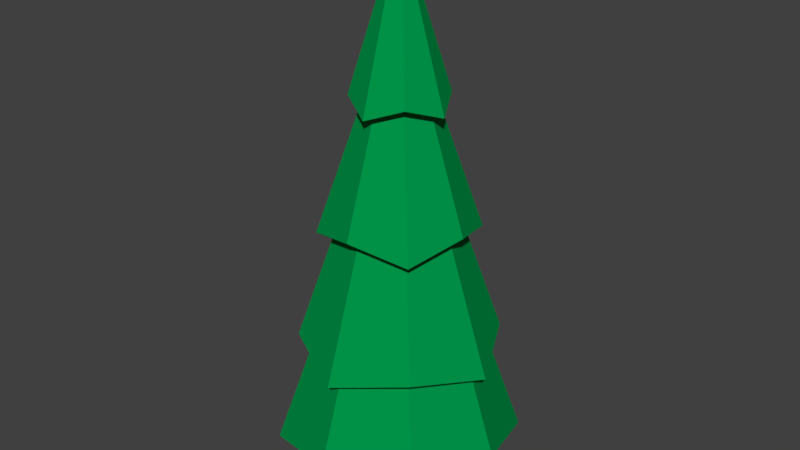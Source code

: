 # Source: Spruce.blend  (saved by Blender 2.79.0; exported with 4.5.12 LTS)
import bpy
from mathutils import Matrix  # noqa: F401  (used for matrix-valued properties, if any)

bpy.ops.wm.read_factory_settings(use_empty=True)
scene = bpy.context.scene
scene.name = 'Scene'

# ---- collections
col_collection_1 = bpy.data.collections.new('Collection 1'); scene.collection.children.link(col_collection_1)

# ---- materials (node trees are filled in below, after node groups)
mat_material_001 = bpy.data.materials.new('Material.001')
mat_material_001.alpha_threshold = 0.0
mat_material_001.roughness = 0.5
mat_material_002 = bpy.data.materials.new('Material.002')
mat_material_002.alpha_threshold = 0.0
mat_material_002.roughness = 0.5

# ---- material node trees
mat_material_001.use_nodes = True; mat_material_001.node_tree.nodes.clear()
_N = mat_material_001.node_tree.nodes; _L = mat_material_001.node_tree.links
n0 = _N.new('ShaderNodeOutputMaterial'); n0.name = 'Material Output'; n0.location = (300, 300)
n1 = _N.new('ShaderNodeBsdfDiffuse'); n1.name = 'Diffuse BSDF'; n1.location = (10, 300)
n1.inputs[0].default_value = (0.0, 0.3108, 0.06859, 1.0)
_L.new(n1.outputs[0], n0.inputs[0])
n0.is_active_output = True
mat_material_002.use_nodes = True; mat_material_002.node_tree.nodes.clear()
_N = mat_material_002.node_tree.nodes; _L = mat_material_002.node_tree.links
n0 = _N.new('ShaderNodeOutputMaterial'); n0.name = 'Material Output'; n0.location = (300, 300)
n1 = _N.new('ShaderNodeBsdfDiffuse'); n1.name = 'Diffuse BSDF'; n1.location = (10, 300)
n1.inputs[0].default_value = (0.05497, 0.0131, 0.003062, 1.0)
_L.new(n1.outputs[0], n0.inputs[0])
n0.is_active_output = True

# ---- world
world_world = bpy.data.worlds.new('World'); scene.world = world_world
world_world.color = (0.05088, 0.05088, 0.05088)
world_world.use_sun_shadow = False
world_world.sun_shadow_jitter_overblur = 0.0
world_world.cycles.sampling_method = 'MANUAL'

# ---- meshes
me_cylinder = bpy.data.meshes.new('Cylinder')
me_cylinder.from_pydata([(0.002604, 0.351, -0.09832), (-1.33e-08, 0.02199, 5.638), (0.2461, 0.2501, -0.09832), (0.01555, 0.01555, 5.638), (0.3469, 0.006666, -0.09832), (0.02199, 1.234e-08, 5.638), (0.2435, -0.2435, -0.09832), (0.01555, -0.01555, 5.638), (-3.748e-08, -0.3443, -0.09832), (-1.522e-08, -0.02199, 5.638), (-0.2435, -0.2435, -0.09832), (-0.01555, -0.01555, 5.638), (-0.3443, 3.857e-08, -0.09832), (-0.02199, 1.356e-08, 5.638), (-0.2409, 0.2501, -0.09832), (-0.01555, 0.01555, 5.638), (-1.315e-09, 1.052, -0.2463), (0.7441, 0.7441, -0.3479), (1.052, -5.01e-08, -0.2463), (0.7441, -0.7441, -0.3479), (-9.148e-08, -1.052, -0.2463), (-0.7441, -0.7441, -0.3479), (-1.052, 1.938e-08, -0.2463), (-0.7441, 0.7441, -0.3479), (0.002604, 0.4607, -0.9911), (0.3237, 0.3277, -0.9911), (0.4567, 0.006666, -0.9911), (0.3237, -0.3144, -0.9911), (0.002604, -0.4474, -0.9911), (-0.3185, -0.3144, -0.9911), (-0.4515, 0.006666, -0.9911), (-0.3185, 0.3277, -0.9911), (-1.449e-09, 0.9814, 0.9567), (-5.238e-09, 0.6747, 2.453), (-9.027e-09, 0.368, 3.949), (0.2602, 0.2602, 3.949), (0.4771, 0.4771, 2.453), (0.694, 0.694, 0.9567), (0.368, -7.059e-09, 3.949), (0.6747, -2.425e-08, 2.453), (0.9814, -4.145e-08, 0.9567), (0.2602, -0.2602, 3.949), (0.4771, -0.4771, 2.453), (0.694, -0.694, 0.9567), (-4.12e-08, -0.368, 3.949), (-6.422e-08, -0.6747, 2.453), (-8.725e-08, -0.9814, 0.9567), (-0.2602, -0.2602, 3.949), (-0.4771, -0.4771, 2.453), (-0.694, -0.694, 0.9567), (-0.368, 1.342e-08, 3.949), (-0.6747, 1.328e-08, 2.453), (-0.9814, 1.315e-08, 0.9567), (-0.2602, 0.2602, 3.949), (-0.4771, 0.4771, 2.453), (-0.694, 0.694, 0.9567), (6.923e-09, 0.6021, 3.76), (5.273e-09, 0.5828, 3.751), (0.3781, 0.3781, 3.883), (0.3941, 0.3941, 3.904), (0.5828, -2.205e-08, 3.751), (0.6021, -2.349e-08, 3.76), (0.3781, -0.3781, 3.883), (0.3941, -0.3941, 3.904), (-4.568e-08, -0.5828, 3.751), (-4.571e-08, -0.6021, 3.76), (-0.3781, -0.3781, 3.883), (-0.3941, -0.3941, 3.904), (-0.5828, 1.037e-08, 3.751), (-0.6021, 1.001e-08, 3.76), (-0.3781, 0.3781, 3.883), (-0.3941, 0.3941, 3.904), (5.185e-09, 0.853, 2.41), (7.503e-09, 0.8855, 2.444), (0.6673, 0.6673, 2.275), (0.6486, 0.6486, 2.26), (0.8855, -3.243e-08, 2.444), (0.853, -3.13e-08, 2.41), (0.6673, -0.6673, 2.275), (0.6486, -0.6486, 2.26), (-6.991e-08, -0.8855, 2.444), (-6.939e-08, -0.853, 2.41), (-0.6673, -0.6673, 2.275), (-0.6486, -0.6486, 2.26), (-0.8855, 1.684e-08, 2.444), (-0.853, 1.616e-08, 2.41), (-0.6673, 0.6673, 2.275), (-0.6486, 0.6486, 2.26), (7.491e-09, 1.227, 0.7633), (8.663e-09, 1.253, 0.7782), (0.8444, 0.8444, 0.9482), (0.8206, 0.8206, 0.9136), (1.253, -5.705e-08, 0.7782), (1.227, -5.552e-08, 0.7633), (0.8444, -0.8444, 0.9482), (0.8206, -0.8206, 0.9136), (-1.009e-07, -1.253, 0.7782), (-9.973e-08, -1.227, 0.7633), (-0.8444, -0.8444, 0.9482), (-0.8206, -0.8206, 0.9136), (-1.253, 1.266e-08, 0.7782), (-1.227, 1.272e-08, 0.7633), (-0.8444, 0.8444, 0.9482), (-0.8206, 0.8206, 0.9136), (1.054, 1.054, -0.5231), (1.029, 1.029, -0.5489), (1.393, -5.99e-08, -0.2387), (1.357, -5.909e-08, -0.2814), (1.054, -1.054, -0.5231), (1.029, -1.029, -0.5489), (-1.131e-07, -1.393, -0.2387), (-1.108e-07, -1.357, -0.2814), (-1.054, -1.054, -0.5231), (-1.029, -1.029, -0.5489), (-1.393, 1.76e-08, -0.2387), (-1.357, 1.802e-08, -0.2814), (-1.054, 1.054, -0.5231), (-1.029, 1.029, -0.5489), (7.537e-09, 1.357, -0.2814), (8.655e-09, 1.393, -0.2387)], [], [(53, 70, 57, 34), (38, 60, 62, 41), (41, 62, 64, 44), (44, 64, 66, 47), (47, 66, 68, 50), (50, 68, 70, 53), (3, 1, 15, 13, 11, 9, 7, 5), (34, 57, 58, 35), (10, 12, 30, 29), (2, 0, 16, 17), (4, 2, 17, 18), (6, 4, 18, 19), (8, 6, 19, 20), (10, 8, 20, 21), (12, 10, 21, 22), (14, 12, 22, 23), (0, 14, 23, 16), (24, 25, 26, 27, 28, 29, 30, 31), (6, 8, 28, 27), (2, 4, 26, 25), (12, 14, 31, 30), (8, 10, 29, 28), (4, 6, 27, 26), (0, 2, 25, 24), (14, 0, 24, 31), (37, 91, 93, 40), (36, 75, 77, 39), (23, 117, 118, 16), (22, 115, 117, 23), (52, 101, 103, 55), (51, 85, 87, 54), (21, 113, 115, 22), (49, 99, 101, 52), (48, 83, 85, 51), (20, 111, 113, 21), (46, 97, 99, 49), (45, 81, 83, 48), (19, 109, 111, 20), (43, 95, 97, 46), (42, 79, 81, 45), (119, 32, 37, 104), (40, 93, 95, 43), (39, 77, 79, 42), (18, 107, 109, 19), (55, 103, 88, 32), (54, 87, 72, 33), (35, 58, 60, 38), (69, 13, 15, 71), (67, 11, 13, 69), (65, 9, 11, 67), (63, 7, 9, 65), (61, 5, 7, 63), (59, 3, 5, 61), (56, 1, 3, 59), (86, 53, 34, 73), (74, 35, 38, 76), (76, 38, 41, 78), (78, 41, 44, 80), (80, 44, 47, 82), (82, 47, 50, 84), (84, 50, 53, 86), (33, 72, 75, 36), (102, 54, 33, 89), (90, 36, 39, 92), (92, 39, 42, 94), (94, 42, 45, 96), (96, 45, 48, 98), (98, 48, 51, 100), (100, 51, 54, 102), (32, 88, 91, 37), (104, 37, 40, 106), (16, 118, 105, 17), (106, 40, 43, 108), (108, 43, 46, 110), (110, 46, 49, 112), (112, 49, 52, 114), (114, 52, 55, 116), (116, 55, 32, 119), (71, 56, 57, 70), (69, 71, 70, 68), (67, 69, 68, 66), (65, 67, 66, 64), (63, 65, 64, 62), (61, 63, 62, 60), (59, 61, 60, 58), (56, 59, 58, 57), (71, 15, 1, 56), (73, 74, 75, 72), (74, 76, 77, 75), (76, 78, 79, 77), (78, 80, 81, 79), (80, 82, 83, 81), (82, 84, 85, 83), (84, 86, 87, 85), (86, 73, 72, 87), (73, 34, 35, 74), (89, 90, 91, 88), (90, 92, 93, 91), (92, 94, 95, 93), (94, 96, 97, 95), (96, 98, 99, 97), (98, 100, 101, 99), (100, 102, 103, 101), (102, 89, 88, 103), (89, 33, 36, 90), (119, 104, 105, 118), (104, 106, 107, 105), (106, 108, 109, 107), (108, 110, 111, 109), (110, 112, 113, 111), (112, 114, 115, 113), (114, 116, 117, 115), (116, 119, 118, 117), (17, 105, 107, 18)])
me_cylinder.polygons.foreach_set('material_index', [0, 0, 0, 0, 0, 0, 0, 0, 1, 0, 0, 0, 0, 0, 0, 0, 0, 1, 1, 1, 1, 1, 1, 1, 1, 0, 0, 0, 0, 0, 0, 0, 0, 0, 0, 0, 0, 0, 0, 0, 0, 0, 0, 0, 0, 0, 0, 0, 0, 0, 0, 0, 0, 0, 0, 0, 0, 0, 0, 0, 0, 0, 0, 0, 0, 0, 0, 0, 0, 0, 0, 0, 0, 0, 0, 0, 0, 0, 0, 0, 0, 0, 0, 0, 0, 0, 0, 0, 0, 0, 0, 0, 0, 0, 0, 0, 0, 0, 0, 0, 0, 0, 0, 0, 0, 0, 0, 0, 0, 0, 0, 0, 0, 0])
me_cylinder.materials.append(mat_material_001)
me_cylinder.materials.append(mat_material_002)
me_cylinder.use_remesh_preserve_volume = False
me_cylinder.use_remesh_preserve_attributes = False
me_cylinder.use_mirror_vertex_groups = False
me_cylinder.update()

# ---- objects
ob_cylinder = bpy.data.objects.new('Cylinder', me_cylinder)

# ---- transforms, parenting, visibility, modifiers, constraints
ob_cylinder.location = (0.007841, 0.02505, 0.9829)
ob_cylinder.lineart.crease_threshold = 0.0

# ---- collection membership
col_collection_1.objects.link(ob_cylinder)

# ---- scene / render settings (as saved in the file)
scene.frame_start = 1; scene.frame_end = 250; scene.frame_set(1)
scene.render.engine = 'CYCLES'
scene.render.resolution_percentage = 50
scene.render.dither_intensity = 0.0
scene.cycles.use_denoising = False
scene.cycles.samples = 128
scene.cycles.sampling_pattern = 'TABULATED_SOBOL'
scene.cycles.use_adaptive_sampling = False
scene.cycles.use_light_tree = False
scene.cycles.blur_glossy = 0.0
scene.cycles.sample_clamp_indirect = 0.0
scene.view_settings.view_transform = 'Standard'
bpy.context.view_layer.update()

# ---- added for rendering (the .blend has no active camera and no usable light): camera, sun
cam_auto = bpy.data.cameras.new('AutoCamera')
cam_auto.lens = 50.0
cam_auto.sensor_width = 36.0
cam_auto.clip_end = 1000.0
ob_auto_camera = bpy.data.objects.new('AutoCamera', cam_auto)
scene.collection.objects.link(ob_auto_camera)
ob_auto_camera.location = (7.14258, -8.53664, 9.01397)
ob_auto_camera.rotation_euler = (1.09748, -7.21219e-08, 0.694738)
scene.camera = ob_auto_camera
light_auto_sun = bpy.data.lights.new('AutoSun', 'SUN')
light_auto_sun.energy = 3.0
light_auto_sun.angle = 0.0523599
ob_auto_sun = bpy.data.objects.new('AutoSun', light_auto_sun)
scene.collection.objects.link(ob_auto_sun)
ob_auto_sun.rotation_euler = (0.872665, 0.174533, 0.523599)
bpy.context.view_layer.update()
